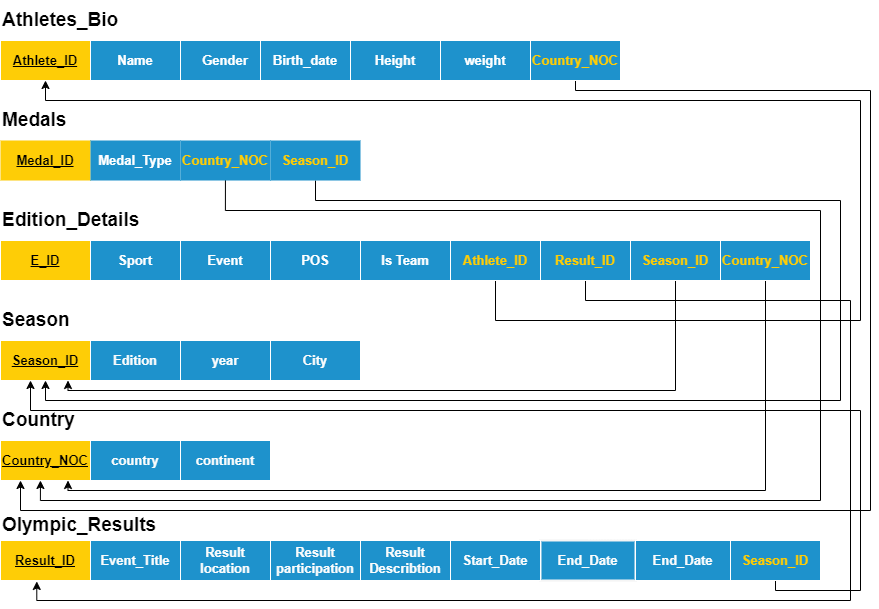

The diagram above was exported from draw.io. Its source (the exported page's mxGraphModel, read from the mxfile embedded in the PNG):
<mxGraphModel dx="962" dy="572" grid="1" gridSize="10" guides="1" tooltips="1" connect="1" arrows="1" fold="1" page="1" pageScale="1" pageWidth="1169" pageHeight="827" background="none" math="0" shadow="0">
  <root>
    <mxCell id="0" />
    <mxCell id="1" parent="0" />
    <mxCell id="lZhAHswM-k2L1NvgkBss-71" value="Athlete_ID" style="rounded=0;whiteSpace=wrap;html=1;fontStyle=5;verticalAlign=middle;fillColor=#fecd06;strokeColor=#ffffff;strokeWidth=1;fontSize=13;" vertex="1" parent="1">
      <mxGeometry x="30" y="80" width="90" height="40" as="geometry" />
    </mxCell>
    <mxCell id="lZhAHswM-k2L1NvgkBss-72" value="Name" style="rounded=0;whiteSpace=wrap;html=1;fillColor=#1e92cc;fontStyle=1;strokeWidth=1;strokeColor=#ffffff;fontColor=#ffffff;labelBackgroundColor=none;fontSize=13;" vertex="1" parent="1">
      <mxGeometry x="120" y="80" width="90" height="40" as="geometry" />
    </mxCell>
    <mxCell id="lZhAHswM-k2L1NvgkBss-73" value="Medal_ID" style="rounded=0;whiteSpace=wrap;html=1;fontStyle=5;fillColor=#fecd06;strokeWidth=2;strokeColor=none;fontSize=13;" vertex="1" parent="1">
      <mxGeometry x="30" y="180" width="90" height="40" as="geometry" />
    </mxCell>
    <mxCell id="lZhAHswM-k2L1NvgkBss-129" style="edgeStyle=orthogonalEdgeStyle;rounded=0;orthogonalLoop=1;jettySize=auto;html=1;exitX=0.5;exitY=1;exitDx=0;exitDy=0;fontStyle=1;strokeWidth=1;" edge="1" parent="1">
      <mxGeometry relative="1" as="geometry">
        <mxPoint x="254.94" y="210" as="sourcePoint" />
        <mxPoint x="69.94" y="520" as="targetPoint" />
        <Array as="points">
          <mxPoint x="255" y="250" />
          <mxPoint x="850" y="250" />
          <mxPoint x="850" y="540" />
          <mxPoint x="70" y="540" />
        </Array>
      </mxGeometry>
    </mxCell>
    <mxCell id="lZhAHswM-k2L1NvgkBss-74" value="Country_NOC" style="rounded=0;whiteSpace=wrap;fillColor=#1e92cc;strokeColor=none;gradientColor=none;gradientDirection=radial;strokeWidth=2;fontColor=#fecd06;labelBackgroundColor=none;labelBorderColor=none;fontStyle=1;fontSize=13;" vertex="1" parent="1">
      <mxGeometry x="210" y="180" width="90" height="40" as="geometry" />
    </mxCell>
    <mxCell id="lZhAHswM-k2L1NvgkBss-77" value="Medal_Type" style="rounded=0;whiteSpace=wrap;html=1;fillColor=#1e92cc;strokeWidth=2;fontColor=#ffffff;fontStyle=1;strokeColor=none;fontSize=13;" vertex="1" parent="1">
      <mxGeometry x="120" y="180" width="90" height="40" as="geometry" />
    </mxCell>
    <mxCell id="lZhAHswM-k2L1NvgkBss-127" style="edgeStyle=orthogonalEdgeStyle;rounded=0;orthogonalLoop=1;jettySize=auto;html=1;entryX=0.5;entryY=1;entryDx=0;entryDy=0;fontStyle=1;strokeWidth=1;" edge="1" parent="1" source="lZhAHswM-k2L1NvgkBss-81" target="lZhAHswM-k2L1NvgkBss-106">
      <mxGeometry relative="1" as="geometry">
        <Array as="points">
          <mxPoint x="345" y="240" />
          <mxPoint x="870" y="240" />
          <mxPoint x="870" y="440" />
          <mxPoint x="75" y="440" />
        </Array>
      </mxGeometry>
    </mxCell>
    <mxCell id="lZhAHswM-k2L1NvgkBss-81" value="Season_ID" style="rounded=0;whiteSpace=wrap;html=1;fillColor=#1e92cc;strokeColor=none;strokeWidth=2;perimeterSpacing=0;glass=0;shadow=0;fontColor=#FECD06;fontStyle=1;fontSize=13;" vertex="1" parent="1">
      <mxGeometry x="300" y="180" width="90" height="40" as="geometry" />
    </mxCell>
    <mxCell id="lZhAHswM-k2L1NvgkBss-82" value="Athletes_Bio" style="text;html=1;align=left;verticalAlign=middle;resizable=0;points=[];autosize=1;strokeColor=none;fillColor=none;fontStyle=1;fontSize=19;strokeWidth=0;" vertex="1" parent="1">
      <mxGeometry x="30" y="40" width="140" height="40" as="geometry" />
    </mxCell>
    <mxCell id="lZhAHswM-k2L1NvgkBss-84" value="Gender" style="rounded=0;whiteSpace=wrap;html=1;fillColor=#1e92cc;fontStyle=1;strokeWidth=1;strokeColor=#ffffff;fontColor=#ffffff;labelBackgroundColor=none;fontSize=13;" vertex="1" parent="1">
      <mxGeometry x="210" y="80" width="90" height="40" as="geometry" />
    </mxCell>
    <mxCell id="lZhAHswM-k2L1NvgkBss-126" style="edgeStyle=orthogonalEdgeStyle;rounded=0;orthogonalLoop=1;jettySize=auto;html=1;exitX=0.5;exitY=1;exitDx=0;exitDy=0;fontStyle=1;strokeWidth=1;" edge="1" parent="1" source="lZhAHswM-k2L1NvgkBss-85">
      <mxGeometry relative="1" as="geometry">
        <mxPoint x="50" y="520" as="targetPoint" />
        <Array as="points">
          <mxPoint x="605" y="130" />
          <mxPoint x="900" y="130" />
          <mxPoint x="900" y="550" />
          <mxPoint x="50" y="550" />
        </Array>
      </mxGeometry>
    </mxCell>
    <mxCell id="lZhAHswM-k2L1NvgkBss-85" value="Country_NOC" style="rounded=0;whiteSpace=wrap;html=1;fillColor=#1e92cc;strokeColor=#ffffff;fontStyle=1;strokeWidth=1;fontColor=#fecd06;labelBackgroundColor=none;fontSize=13;" vertex="1" parent="1">
      <mxGeometry x="560" y="80" width="90" height="40" as="geometry" />
    </mxCell>
    <mxCell id="lZhAHswM-k2L1NvgkBss-86" value="Event" style="rounded=0;whiteSpace=wrap;html=1;fontColor=#ffffff;fillColor=#1e92cc;fontStyle=1;strokeWidth=1;strokeColor=#ffffff;fontSize=13;" vertex="1" parent="1">
      <mxGeometry x="210" y="280" width="90" height="40" as="geometry" />
    </mxCell>
    <mxCell id="lZhAHswM-k2L1NvgkBss-87" value="Birth_date" style="rounded=0;whiteSpace=wrap;html=1;fillColor=#1e92cc;fontStyle=1;strokeWidth=1;strokeColor=#ffffff;fontColor=#ffffff;labelBackgroundColor=none;fontSize=13;" vertex="1" parent="1">
      <mxGeometry x="290" y="80" width="90" height="40" as="geometry" />
    </mxCell>
    <mxCell id="lZhAHswM-k2L1NvgkBss-88" value="E_ID" style="rounded=0;whiteSpace=wrap;html=1;fillColor=#fecd06;fontStyle=5;strokeWidth=1;strokeColor=#ffffff;fontSize=13;" vertex="1" parent="1">
      <mxGeometry x="30" y="280" width="90" height="40" as="geometry" />
    </mxCell>
    <mxCell id="lZhAHswM-k2L1NvgkBss-89" value="Height" style="rounded=0;whiteSpace=wrap;html=1;fillColor=#1e92cc;fontStyle=1;strokeWidth=1;strokeColor=#ffffff;fontColor=#ffffff;labelBackgroundColor=none;fontSize=13;" vertex="1" parent="1">
      <mxGeometry x="380" y="80" width="90" height="40" as="geometry" />
    </mxCell>
    <mxCell id="lZhAHswM-k2L1NvgkBss-90" value="weight" style="rounded=0;whiteSpace=wrap;html=1;fillColor=#1e92cc;fontStyle=1;strokeWidth=1;strokeColor=#ffffff;fontColor=#ffffff;labelBackgroundColor=none;fontSize=13;" vertex="1" parent="1">
      <mxGeometry x="470" y="80" width="90" height="40" as="geometry" />
    </mxCell>
    <mxCell id="lZhAHswM-k2L1NvgkBss-91" value="Medals" style="text;html=1;align=left;verticalAlign=middle;resizable=0;points=[];autosize=1;strokeColor=none;fillColor=none;fontSize=19;fontStyle=1;strokeWidth=0;" vertex="1" parent="1">
      <mxGeometry x="30" y="140" width="90" height="40" as="geometry" />
    </mxCell>
    <mxCell id="lZhAHswM-k2L1NvgkBss-93" value="Edition_Details" style="text;html=1;align=left;verticalAlign=middle;resizable=0;points=[];autosize=1;strokeColor=none;fillColor=none;fontSize=19;fontStyle=1;strokeWidth=0;" vertex="1" parent="1">
      <mxGeometry x="30" y="240" width="160" height="40" as="geometry" />
    </mxCell>
    <mxCell id="lZhAHswM-k2L1NvgkBss-94" value="Sport" style="rounded=0;whiteSpace=wrap;html=1;fontColor=#ffffff;fillColor=#1e92cc;fontStyle=1;strokeWidth=1;strokeColor=#ffffff;fontSize=13;" vertex="1" parent="1">
      <mxGeometry x="120" y="280" width="90" height="40" as="geometry" />
    </mxCell>
    <mxCell id="lZhAHswM-k2L1NvgkBss-95" value="POS" style="rounded=0;whiteSpace=wrap;html=1;fontColor=#ffffff;fillColor=#1e92cc;fontStyle=1;strokeWidth=1;strokeColor=#ffffff;fontSize=13;" vertex="1" parent="1">
      <mxGeometry x="300" y="280" width="90" height="40" as="geometry" />
    </mxCell>
    <mxCell id="lZhAHswM-k2L1NvgkBss-96" value="year" style="rounded=0;whiteSpace=wrap;html=1;fillColor=#1e92cc;fontColor=#fcfcfc;fontStyle=1;strokeWidth=1;strokeColor=#ffffff;fontSize=13;" vertex="1" parent="1">
      <mxGeometry x="210" y="380" width="90" height="40" as="geometry" />
    </mxCell>
    <mxCell id="lZhAHswM-k2L1NvgkBss-147" style="edgeStyle=orthogonalEdgeStyle;rounded=0;orthogonalLoop=1;jettySize=auto;html=1;exitX=0.5;exitY=1;exitDx=0;exitDy=0;entryX=0.5;entryY=1;entryDx=0;entryDy=0;" edge="1" parent="1" source="lZhAHswM-k2L1NvgkBss-98" target="lZhAHswM-k2L1NvgkBss-71">
      <mxGeometry relative="1" as="geometry">
        <Array as="points">
          <mxPoint x="525" y="360" />
          <mxPoint x="890" y="360" />
          <mxPoint x="890" y="140" />
          <mxPoint x="75" y="140" />
        </Array>
      </mxGeometry>
    </mxCell>
    <mxCell id="lZhAHswM-k2L1NvgkBss-98" value="Athlete_ID" style="rounded=0;whiteSpace=wrap;html=1;fillColor=#1e92cc;strokeColor=#ffffff;fontColor=#fecd06;fontStyle=1;strokeWidth=1;fontSize=13;" vertex="1" parent="1">
      <mxGeometry x="480" y="280" width="90" height="40" as="geometry" />
    </mxCell>
    <mxCell id="lZhAHswM-k2L1NvgkBss-99" value="Is Team" style="rounded=0;whiteSpace=wrap;html=1;fontColor=#ffffff;fillColor=#1e92cc;fontStyle=1;strokeWidth=1;strokeColor=#ffffff;fontSize=13;" vertex="1" parent="1">
      <mxGeometry x="390" y="280" width="90" height="40" as="geometry" />
    </mxCell>
    <mxCell id="lZhAHswM-k2L1NvgkBss-146" style="edgeStyle=orthogonalEdgeStyle;rounded=0;orthogonalLoop=1;jettySize=auto;html=1;entryX=0.403;entryY=1.024;entryDx=0;entryDy=0;entryPerimeter=0;" edge="1" parent="1" source="lZhAHswM-k2L1NvgkBss-100" target="lZhAHswM-k2L1NvgkBss-104">
      <mxGeometry relative="1" as="geometry">
        <Array as="points">
          <mxPoint x="615" y="340" />
          <mxPoint x="880" y="340" />
          <mxPoint x="880" y="640" />
          <mxPoint x="66" y="640" />
        </Array>
      </mxGeometry>
    </mxCell>
    <mxCell id="lZhAHswM-k2L1NvgkBss-100" value="Result_ID" style="rounded=0;whiteSpace=wrap;html=1;fillColor=#1e92cc;strokeColor=#ffffff;fontColor=#fecd06;fontStyle=1;strokeWidth=1;fontSize=13;" vertex="1" parent="1">
      <mxGeometry x="570" y="280" width="90" height="40" as="geometry" />
    </mxCell>
    <mxCell id="lZhAHswM-k2L1NvgkBss-145" style="edgeStyle=orthogonalEdgeStyle;rounded=0;orthogonalLoop=1;jettySize=auto;html=1;entryX=0.75;entryY=1;entryDx=0;entryDy=0;" edge="1" parent="1" source="lZhAHswM-k2L1NvgkBss-101" target="lZhAHswM-k2L1NvgkBss-106">
      <mxGeometry relative="1" as="geometry">
        <Array as="points">
          <mxPoint x="705" y="430" />
          <mxPoint x="98" y="430" />
        </Array>
      </mxGeometry>
    </mxCell>
    <mxCell id="lZhAHswM-k2L1NvgkBss-101" value="Season_ID" style="rounded=0;whiteSpace=wrap;html=1;fillColor=#1e92cc;strokeColor=#ffffff;fontColor=#fecd06;fontStyle=1;strokeWidth=1;fontSize=13;" vertex="1" parent="1">
      <mxGeometry x="660" y="280" width="90" height="40" as="geometry" />
    </mxCell>
    <mxCell id="lZhAHswM-k2L1NvgkBss-102" value="End_Date" style="rounded=0;whiteSpace=wrap;html=1;fillColor=#1e92cc;fontColor=#fcfcfc;fontStyle=1;strokeWidth=2;strokeColor=#f5f5f5;fontSize=13;" vertex="1" parent="1">
      <mxGeometry x="570" y="580" width="95" height="40" as="geometry" />
    </mxCell>
    <mxCell id="lZhAHswM-k2L1NvgkBss-103" value="Start_Date" style="rounded=0;whiteSpace=wrap;html=1;fillColor=#1e92cc;fontColor=#fcfcfc;fontStyle=1;strokeWidth=1;strokeColor=#ffffff;fontSize=13;" vertex="1" parent="1">
      <mxGeometry x="480" y="580" width="90" height="40" as="geometry" />
    </mxCell>
    <mxCell id="lZhAHswM-k2L1NvgkBss-104" value="Result_ID" style="rounded=0;whiteSpace=wrap;html=1;fillColor=#fecd06;fontStyle=5;strokeWidth=1;strokeColor=#ffffff;fontSize=13;" vertex="1" parent="1">
      <mxGeometry x="30" y="580" width="90" height="40" as="geometry" />
    </mxCell>
    <mxCell id="lZhAHswM-k2L1NvgkBss-106" value="Season_ID" style="rounded=0;whiteSpace=wrap;html=1;fillColor=#fecd06;fontStyle=5;strokeWidth=1;strokeColor=#ffffff;fontSize=13;" vertex="1" parent="1">
      <mxGeometry x="30" y="380" width="90" height="40" as="geometry" />
    </mxCell>
    <mxCell id="lZhAHswM-k2L1NvgkBss-107" value="Edition" style="rounded=0;whiteSpace=wrap;html=1;fillColor=#1e92cc;fontColor=#fcfcfc;fontStyle=1;strokeWidth=1;strokeColor=#ffffff;fontSize=13;" vertex="1" parent="1">
      <mxGeometry x="120" y="380" width="90" height="40" as="geometry" />
    </mxCell>
    <mxCell id="lZhAHswM-k2L1NvgkBss-108" value="Season" style="text;html=1;align=left;verticalAlign=middle;resizable=0;points=[];autosize=1;strokeColor=none;fillColor=none;fontSize=19;fontStyle=1;strokeWidth=0;" vertex="1" parent="1">
      <mxGeometry x="30" y="340" width="90" height="40" as="geometry" />
    </mxCell>
    <mxCell id="lZhAHswM-k2L1NvgkBss-109" value="City" style="rounded=0;whiteSpace=wrap;html=1;fillColor=#1e92cc;fontColor=#fcfcfc;fontStyle=1;strokeWidth=1;strokeColor=#ffffff;fontSize=13;" vertex="1" parent="1">
      <mxGeometry x="300" y="380" width="90" height="40" as="geometry" />
    </mxCell>
    <mxCell id="lZhAHswM-k2L1NvgkBss-110" value="Country_NOC" style="rounded=0;whiteSpace=wrap;html=1;fillColor=#fecd06;fontStyle=5;strokeWidth=1;strokeColor=#ffffff;fontSize=13;" vertex="1" parent="1">
      <mxGeometry x="30" y="480" width="90" height="40" as="geometry" />
    </mxCell>
    <mxCell id="lZhAHswM-k2L1NvgkBss-111" value="country" style="rounded=0;whiteSpace=wrap;html=1;fillColor=#1e92cc;fontColor=#fcfcfc;fontStyle=1;strokeWidth=1;strokeColor=#ffffff;fontSize=13;" vertex="1" parent="1">
      <mxGeometry x="120" y="480" width="90" height="40" as="geometry" />
    </mxCell>
    <mxCell id="lZhAHswM-k2L1NvgkBss-112" value="continent" style="rounded=0;whiteSpace=wrap;html=1;fillColor=#1e92cc;fontColor=#fcfcfc;fontStyle=1;strokeWidth=1;strokeColor=#ffffff;fontSize=13;" vertex="1" parent="1">
      <mxGeometry x="210" y="480" width="90" height="40" as="geometry" />
    </mxCell>
    <mxCell id="lZhAHswM-k2L1NvgkBss-114" value="Event_Title" style="rounded=0;whiteSpace=wrap;html=1;fillColor=#1e92cc;fontColor=#fcfcfc;fontStyle=1;strokeWidth=1;strokeColor=#ffffff;fontSize=13;" vertex="1" parent="1">
      <mxGeometry x="120" y="580" width="90" height="40" as="geometry" />
    </mxCell>
    <mxCell id="lZhAHswM-k2L1NvgkBss-115" value="Result&lt;br style=&quot;font-size: 13px;&quot;&gt;location" style="rounded=0;whiteSpace=wrap;html=1;fillColor=#1e92cc;fontColor=#fcfcfc;fontStyle=1;strokeWidth=1;strokeColor=#ffffff;fontSize=13;" vertex="1" parent="1">
      <mxGeometry x="210" y="580" width="90" height="40" as="geometry" />
    </mxCell>
    <mxCell id="lZhAHswM-k2L1NvgkBss-116" value="Country" style="text;html=1;align=left;verticalAlign=middle;resizable=0;points=[];autosize=1;strokeColor=none;fillColor=none;fontSize=19;fontStyle=1;strokeWidth=0;" vertex="1" parent="1">
      <mxGeometry x="30" y="440" width="100" height="40" as="geometry" />
    </mxCell>
    <mxCell id="lZhAHswM-k2L1NvgkBss-117" value="Olympic_Results" style="text;html=1;align=left;verticalAlign=middle;resizable=0;points=[];autosize=1;strokeColor=none;fillColor=none;fontSize=19;fontStyle=1;strokeWidth=0;" vertex="1" parent="1">
      <mxGeometry x="30" y="545" width="180" height="40" as="geometry" />
    </mxCell>
    <mxCell id="lZhAHswM-k2L1NvgkBss-118" value="Result participation" style="rounded=0;whiteSpace=wrap;html=1;fillColor=#1e92cc;fontColor=#fcfcfc;fontStyle=1;strokeWidth=1;strokeColor=#ffffff;fontSize=13;" vertex="1" parent="1">
      <mxGeometry x="300" y="580" width="90" height="40" as="geometry" />
    </mxCell>
    <mxCell id="lZhAHswM-k2L1NvgkBss-119" value="&lt;font style=&quot;font-size: 13px;&quot;&gt;Result&lt;br style=&quot;font-size: 13px;&quot;&gt;Describtion&lt;/font&gt;" style="rounded=0;whiteSpace=wrap;html=1;fillColor=#1e92cc;fontColor=#fcfcfc;fontStyle=1;strokeWidth=1;strokeColor=#ffffff;fontSize=13;" vertex="1" parent="1">
      <mxGeometry x="390" y="580" width="90" height="40" as="geometry" />
    </mxCell>
    <mxCell id="lZhAHswM-k2L1NvgkBss-149" style="edgeStyle=orthogonalEdgeStyle;rounded=0;orthogonalLoop=1;jettySize=auto;html=1;exitX=0.5;exitY=1;exitDx=0;exitDy=0;" edge="1" parent="1" source="lZhAHswM-k2L1NvgkBss-121">
      <mxGeometry relative="1" as="geometry">
        <mxPoint x="60" y="420" as="targetPoint" />
        <Array as="points">
          <mxPoint x="805" y="630" />
          <mxPoint x="890" y="630" />
          <mxPoint x="890" y="450" />
          <mxPoint x="60" y="450" />
          <mxPoint x="60" y="420" />
        </Array>
      </mxGeometry>
    </mxCell>
    <mxCell id="lZhAHswM-k2L1NvgkBss-121" value="Season_ID" style="rounded=0;whiteSpace=wrap;html=1;fillColor=#1e92cc;strokeColor=#FFFFFF;fontColor=#fecd06;fontStyle=1;strokeWidth=1;fontSize=13;" vertex="1" parent="1">
      <mxGeometry x="760" y="580" width="90" height="40" as="geometry" />
    </mxCell>
    <mxCell id="lZhAHswM-k2L1NvgkBss-144" style="edgeStyle=orthogonalEdgeStyle;rounded=0;orthogonalLoop=1;jettySize=auto;html=1;exitX=0.5;exitY=1;exitDx=0;exitDy=0;entryX=0.75;entryY=1;entryDx=0;entryDy=0;" edge="1" parent="1" source="lZhAHswM-k2L1NvgkBss-105" target="lZhAHswM-k2L1NvgkBss-110">
      <mxGeometry relative="1" as="geometry">
        <mxPoint x="480" y="500" as="targetPoint" />
        <Array as="points">
          <mxPoint x="795" y="530" />
          <mxPoint x="98" y="530" />
        </Array>
      </mxGeometry>
    </mxCell>
    <mxCell id="lZhAHswM-k2L1NvgkBss-105" value="Country_NOC" style="rounded=0;whiteSpace=wrap;html=1;fillColor=#1e92cc;strokeColor=#ffffff;fontColor=#FECD06;fontStyle=1;strokeWidth=1;fontSize=13;" vertex="1" parent="1">
      <mxGeometry x="750" y="280" width="90" height="40" as="geometry" />
    </mxCell>
    <mxCell id="lZhAHswM-k2L1NvgkBss-131" value="End_Date" style="rounded=0;whiteSpace=wrap;html=1;fillColor=#1e92cc;fontColor=#fcfcfc;fontStyle=1;strokeWidth=1;strokeColor=#ffffff;fontSize=13;" vertex="1" parent="1">
      <mxGeometry x="665" y="580" width="95" height="40" as="geometry" />
    </mxCell>
  </root>
</mxGraphModel>